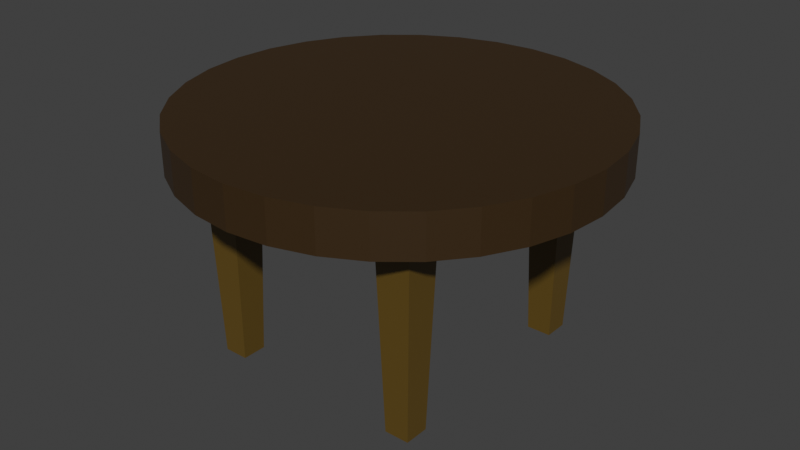# Source: table.blend  (saved by Blender 5.2.44; exported with 4.5.12 LTS)
import bpy
from mathutils import Matrix  # noqa: F401  (used for matrix-valued properties, if any)

bpy.ops.wm.read_factory_settings(use_empty=True)
scene = bpy.context.scene
scene.name = 'Scene'

# ---- collections
col_collection = bpy.data.collections.new('Collection'); scene.collection.children.link(col_collection)

# ---- materials (node trees are filled in below, after node groups)
mat_wood = bpy.data.materials.new('wood')
mat_woodlight = bpy.data.materials.new('woodlight')

# ---- material node trees
mat_wood.use_nodes = True; mat_wood.node_tree.nodes.clear()
_N = mat_wood.node_tree.nodes; _L = mat_wood.node_tree.links
n0 = _N.new('ShaderNodeBsdfPrincipled'); n0.name = 'Principled BSDF'; n0.location = (-200, 100)
n0.inputs[0].default_value = (0.03665, 0.01676, 0.002327, 1.0)
n0.inputs[10].default_value = 0.005
n1 = _N.new('ShaderNodeOutputMaterial'); n1.name = 'Material Output'; n1.location = (200, 100)
_L.new(n0.outputs[0], n1.inputs[0])
n1.is_active_output = True
mat_woodlight.use_nodes = True; mat_woodlight.node_tree.nodes.clear()
_N = mat_woodlight.node_tree.nodes; _L = mat_woodlight.node_tree.links
n0 = _N.new('ShaderNodeBsdfPrincipled'); n0.name = 'Principled BSDF'; n0.location = (-200, 100)
n0.inputs[0].default_value = (0.1205, 0.06752, 0.005907, 1.0)
n0.inputs[10].default_value = 0.005
n1 = _N.new('ShaderNodeOutputMaterial'); n1.name = 'Material Output'; n1.location = (200, 100)
_L.new(n0.outputs[0], n1.inputs[0])
n1.is_active_output = True

# ---- world
world_world = bpy.data.worlds.new('World'); scene.world = world_world
world_world.use_nodes = True; world_world.node_tree.nodes.clear()
_N = world_world.node_tree.nodes; _L = world_world.node_tree.links
n0 = _N.new('ShaderNodeOutputWorld'); n0.name = 'World Output'; n0.location = (200, 100)
n1 = _N.new('ShaderNodeBackground'); n1.name = 'Background'; n1.location = (-200, 100)
n1.inputs[0].default_value = (0.05088, 0.05088, 0.05088, 1.0)
_L.new(n1.outputs[0], n0.inputs[0])
n0.is_active_output = True
world_world.color = (0.05088, 0.05088, 0.05088)
world_world.sun_shadow_jitter_overblur = 0.0

# ---- meshes
me_cylinder = bpy.data.meshes.new('Cylinder')
me_cylinder.from_pydata([(0.0, 0.75, -1.0), (0.0, 0.75, 1.0), (0.1463, 0.7356, -1.0), (0.1463, 0.7356, 1.0), (0.287, 0.6929, -1.0), (0.287, 0.6929, 1.0), (0.4167, 0.6236, -1.0), (0.4167, 0.6236, 1.0), (0.5303, 0.5303, -1.0), (0.5303, 0.5303, 1.0), (0.6236, 0.4167, -1.0), (0.6236, 0.4167, 1.0), (0.6929, 0.287, -1.0), (0.6929, 0.287, 1.0), (0.7356, 0.1463, -1.0), (0.7356, 0.1463, 1.0), (0.75, 0.0, -1.0), (0.75, 0.0, 1.0), (0.7356, -0.1463, -1.0), (0.7356, -0.1463, 1.0), (0.6929, -0.287, -1.0), (0.6929, -0.287, 1.0), (0.6236, -0.4167, -1.0), (0.6236, -0.4167, 1.0), (0.5303, -0.5303, -1.0), (0.5303, -0.5303, 1.0), (0.4167, -0.6236, -1.0), (0.4167, -0.6236, 1.0), (0.287, -0.6929, -1.0), (0.287, -0.6929, 1.0), (0.1463, -0.7356, -1.0), (0.1463, -0.7356, 1.0), (0.0, -0.75, -1.0), (0.0, -0.75, 1.0), (-0.1463, -0.7356, -1.0), (-0.1463, -0.7356, 1.0), (-0.287, -0.6929, -1.0), (-0.287, -0.6929, 1.0), (-0.4167, -0.6236, -1.0), (-0.4167, -0.6236, 1.0), (-0.5303, -0.5303, -1.0), (-0.5303, -0.5303, 1.0), (-0.6236, -0.4167, -1.0), (-0.6236, -0.4167, 1.0), (-0.6929, -0.287, -1.0), (-0.6929, -0.287, 1.0), (-0.7356, -0.1463, -1.0), (-0.7356, -0.1463, 1.0), (-0.75, 0.0, -1.0), (-0.75, 0.0, 1.0), (-0.7356, 0.1463, -1.0), (-0.7356, 0.1463, 1.0), (-0.6929, 0.287, -1.0), (-0.6929, 0.287, 1.0), (-0.6236, 0.4167, -1.0), (-0.6236, 0.4167, 1.0), (-0.5303, 0.5303, -1.0), (-0.5303, 0.5303, 1.0), (-0.4167, 0.6236, -1.0), (-0.4167, 0.6236, 1.0), (-0.287, 0.6929, -1.0), (-0.287, 0.6929, 1.0), (-0.1463, 0.7356, -1.0), (-0.1463, 0.7356, 1.0)], [], [(0, 1, 3, 2), (2, 3, 5, 4), (4, 5, 7, 6), (6, 7, 9, 8), (8, 9, 11, 10), (10, 11, 13, 12), (12, 13, 15, 14), (14, 15, 17, 16), (16, 17, 19, 18), (18, 19, 21, 20), (20, 21, 23, 22), (22, 23, 25, 24), (24, 25, 27, 26), (26, 27, 29, 28), (28, 29, 31, 30), (30, 31, 33, 32), (32, 33, 35, 34), (34, 35, 37, 36), (36, 37, 39, 38), (38, 39, 41, 40), (40, 41, 43, 42), (42, 43, 45, 44), (44, 45, 47, 46), (46, 47, 49, 48), (48, 49, 51, 50), (50, 51, 53, 52), (52, 53, 55, 54), (54, 55, 57, 56), (56, 57, 59, 58), (58, 59, 61, 60), (3, 1, 63, 61, 59, 57, 55, 53, 51, 49, 47, 45, 43, 41, 39, 37, 35, 33, 31, 29, 27, 25, 23, 21, 19, 17, 15, 13, 11, 9, 7, 5), (60, 61, 63, 62), (62, 63, 1, 0), (0, 2, 4, 6, 8, 10, 12, 14, 16, 18, 20, 22, 24, 26, 28, 30, 32, 34, 36, 38, 40, 42, 44, 46, 48, 50, 52, 54, 56, 58, 60, 62)])
_uv = me_cylinder.uv_layers.new(name='UVMap')
_uv.uv.foreach_set('vector', [1.0, 0.5, 1.0, 1.0, 0.9688, 1.0, 0.9688, 0.5, 0.9688, 0.5, 0.9688, 1.0, 0.9375, 1.0, 0.9375, 0.5, 0.9375, 0.5, 0.9375, 1.0, 0.9062, 1.0, 0.9062, 0.5, 0.9062, 0.5, 0.9062, 1.0, 0.875, 1.0, 0.875, 0.5, 0.875, 0.5, 0.875, 1.0, 0.8438, 1.0, 0.8438, 0.5, 0.8438, 0.5, 0.8438, 1.0, 0.8125, 1.0, 0.8125, 0.5, 0.8125, 0.5, 0.8125, 1.0, 0.7812, 1.0, 0.7812, 0.5, 0.7812, 0.5, 0.7812, 1.0, 0.75, 1.0, 0.75, 0.5, 0.75, 0.5, 0.75, 1.0, 0.7188, 1.0, 0.7188, 0.5, 0.7188, 0.5, 0.7188, 1.0, 0.6875, 1.0, 0.6875, 0.5, 0.6875, 0.5, 0.6875, 1.0, 0.6562, 1.0, 0.6562, 0.5, 0.6562, 0.5, 0.6562, 1.0, 0.625, 1.0, 0.625, 0.5, 0.625, 0.5, 0.625, 1.0, 0.5938, 1.0, 0.5938, 0.5, 0.5938, 0.5, 0.5938, 1.0, 0.5625, 1.0, 0.5625, 0.5, 0.5625, 0.5, 0.5625, 1.0, 0.5312, 1.0, 0.5312, 0.5, 0.5312, 0.5, 0.5312, 1.0, 0.5, 1.0, 0.5, 0.5, 0.5, 0.5, 0.5, 1.0, 0.4688, 1.0, 0.4688, 0.5, 0.4688, 0.5, 0.4688, 1.0, 0.4375, 1.0, 0.4375, 0.5, 0.4375, 0.5, 0.4375, 1.0, 0.4062, 1.0, 0.4062, 0.5, 0.4062, 0.5, 0.4062, 1.0, 0.375, 1.0, 0.375, 0.5, 0.375, 0.5, 0.375, 1.0, 0.3438, 1.0, 0.3438, 0.5, 0.3438, 0.5, 0.3438, 1.0, 0.3125, 1.0, 0.3125, 0.5, 0.3125, 0.5, 0.3125, 1.0, 0.2812, 1.0, 0.2812, 0.5, 0.2812, 0.5, 0.2812, 1.0, 0.25, 1.0, 0.25, 0.5, 0.25, 0.5, 0.25, 1.0, 0.2188, 1.0, 0.2188, 0.5, 0.2188, 0.5, 0.2188, 1.0, 0.1875, 1.0, 0.1875, 0.5, 0.1875, 0.5, 0.1875, 1.0, 0.1562, 1.0, 0.1562, 0.5, 0.1562, 0.5, 0.1562, 1.0, 0.125, 1.0, 0.125, 0.5, 0.125, 0.5, 0.125, 1.0, 0.09375, 1.0, 0.09375, 0.5, 0.09375, 0.5, 0.09375, 1.0, 0.0625, 1.0, 0.0625, 0.5, 0.2968, 0.4854, 0.25, 0.49, 0.2032, 0.4854, 0.1582, 0.4717, 0.1167, 0.4496, 0.08029, 0.4197, 0.05045, 0.3833, 0.02827, 0.3418, 0.01461, 0.2968, 0.01, 0.25, 0.01461, 0.2032, 0.02827, 0.1582, 0.05045, 0.1167, 0.08029, 0.08029, 0.1167, 0.05045, 0.1582, 0.02827, 0.2032, 0.01461, 0.25, 0.01, 0.2968, 0.01461, 0.3418, 0.02827, 0.3833, 0.05045, 0.4197, 0.08029, 0.4496, 0.1167, 0.4717, 0.1582, 0.4854, 0.2032, 0.49, 0.25, 0.4854, 0.2968, 0.4717, 0.3418, 0.4496, 0.3833, 0.4197, 0.4197, 0.3833, 0.4496, 0.3418, 0.4717, 0.0625, 0.5, 0.0625, 1.0, 0.03125, 1.0, 0.03125, 0.5, 0.03125, 0.5, 0.03125, 1.0, 0.0, 1.0, 0.0, 0.5, 0.75, 0.49, 0.7968, 0.4854, 0.8418, 0.4717, 0.8833, 0.4496, 0.9197, 0.4197, 0.9496, 0.3833, 0.9717, 0.3418, 0.9854, 0.2968, 0.99, 0.25, 0.9854, 0.2032, 0.9717, 0.1582, 0.9496, 0.1167, 0.9197, 0.08029, 0.8833, 0.05045, 0.8418, 0.02827, 0.7968, 0.01461, 0.75, 0.01, 0.7032, 0.01461, 0.6582, 0.02827, 0.6167, 0.05045, 0.5803, 0.08029, 0.5504, 0.1167, 0.5283, 0.1582, 0.5146, 0.2032, 0.51, 0.25, 0.5146, 0.2968, 0.5283, 0.3418, 0.5504, 0.3833, 0.5803, 0.4197, 0.6167, 0.4496, 0.6582, 0.4717, 0.7032, 0.4854])
me_cylinder.materials.append(mat_wood)
me_cylinder.update()
me_cube_001 = bpy.data.meshes.new('Cube.001')
me_cube_001.from_pydata([(-0.6432, -0.6432, -1.0), (-1.0, -1.0, 1.0), (-0.6432, 0.6432, -1.0), (-1.0, 1.0, 1.0), (0.6432, -0.6432, -1.0), (1.0, -1.0, 1.0), (0.6432, 0.6432, -1.0), (1.0, 1.0, 1.0)], [], [(0, 1, 3, 2), (2, 3, 7, 6), (6, 7, 5, 4), (4, 5, 1, 0), (2, 6, 4, 0), (7, 3, 1, 5)])
_uv = me_cube_001.uv_layers.new(name='UVMap')
_uv.uv.foreach_set('vector', [0.375, 0.0, 0.625, 0.0, 0.625, 0.25, 0.375, 0.25, 0.375, 0.25, 0.625, 0.25, 0.625, 0.5, 0.375, 0.5, 0.375, 0.5, 0.625, 0.5, 0.625, 0.75, 0.375, 0.75, 0.375, 0.75, 0.625, 0.75, 0.625, 1.0, 0.375, 1.0, 0.125, 0.5, 0.375, 0.5, 0.375, 0.75, 0.125, 0.75, 0.625, 0.5, 0.875, 0.5, 0.875, 0.75, 0.625, 0.75])
me_cube_001.materials.append(mat_woodlight)
me_cube_001.update()
me_cube_002 = bpy.data.meshes.new('Cube.002')
me_cube_002.from_pydata([(-0.6432, -0.6432, -1.0), (-1.0, -1.0, 1.0), (-0.6432, 0.6432, -1.0), (-1.0, 1.0, 1.0), (0.6432, -0.6432, -1.0), (1.0, -1.0, 1.0), (0.6432, 0.6432, -1.0), (1.0, 1.0, 1.0)], [], [(0, 1, 3, 2), (2, 3, 7, 6), (6, 7, 5, 4), (4, 5, 1, 0), (2, 6, 4, 0), (7, 3, 1, 5)])
_uv = me_cube_002.uv_layers.new(name='UVMap')
_uv.uv.foreach_set('vector', [0.375, 0.0, 0.625, 0.0, 0.625, 0.25, 0.375, 0.25, 0.375, 0.25, 0.625, 0.25, 0.625, 0.5, 0.375, 0.5, 0.375, 0.5, 0.625, 0.5, 0.625, 0.75, 0.375, 0.75, 0.375, 0.75, 0.625, 0.75, 0.625, 1.0, 0.375, 1.0, 0.125, 0.5, 0.375, 0.5, 0.375, 0.75, 0.125, 0.75, 0.625, 0.5, 0.875, 0.5, 0.875, 0.75, 0.625, 0.75])
me_cube_002.materials.append(mat_woodlight)
me_cube_002.update()
me_cube_003 = bpy.data.meshes.new('Cube.003')
me_cube_003.from_pydata([(-0.6432, -0.6432, -1.0), (-1.0, -1.0, 1.0), (-0.6432, 0.6432, -1.0), (-1.0, 1.0, 1.0), (0.6432, -0.6432, -1.0), (1.0, -1.0, 1.0), (0.6432, 0.6432, -1.0), (1.0, 1.0, 1.0)], [], [(0, 1, 3, 2), (2, 3, 7, 6), (6, 7, 5, 4), (4, 5, 1, 0), (2, 6, 4, 0), (7, 3, 1, 5)])
_uv = me_cube_003.uv_layers.new(name='UVMap')
_uv.uv.foreach_set('vector', [0.375, 0.0, 0.625, 0.0, 0.625, 0.25, 0.375, 0.25, 0.375, 0.25, 0.625, 0.25, 0.625, 0.5, 0.375, 0.5, 0.375, 0.5, 0.625, 0.5, 0.625, 0.75, 0.375, 0.75, 0.375, 0.75, 0.625, 0.75, 0.625, 1.0, 0.375, 1.0, 0.125, 0.5, 0.375, 0.5, 0.375, 0.75, 0.125, 0.75, 0.625, 0.5, 0.875, 0.5, 0.875, 0.75, 0.625, 0.75])
me_cube_003.materials.append(mat_woodlight)
me_cube_003.update()
me_cube_004 = bpy.data.meshes.new('Cube.004')
me_cube_004.from_pydata([(-0.6432, -0.6432, -1.0), (-1.0, -1.0, 1.0), (-0.6432, 0.6432, -1.0), (-1.0, 1.0, 1.0), (0.6432, -0.6432, -1.0), (1.0, -1.0, 1.0), (0.6432, 0.6432, -1.0), (1.0, 1.0, 1.0)], [], [(0, 1, 3, 2), (2, 3, 7, 6), (6, 7, 5, 4), (4, 5, 1, 0), (2, 6, 4, 0), (7, 3, 1, 5)])
_uv = me_cube_004.uv_layers.new(name='UVMap')
_uv.uv.foreach_set('vector', [0.375, 0.0, 0.625, 0.0, 0.625, 0.25, 0.375, 0.25, 0.375, 0.25, 0.625, 0.25, 0.625, 0.5, 0.375, 0.5, 0.375, 0.5, 0.625, 0.5, 0.625, 0.75, 0.375, 0.75, 0.375, 0.75, 0.625, 0.75, 0.625, 1.0, 0.375, 1.0, 0.125, 0.5, 0.375, 0.5, 0.375, 0.75, 0.125, 0.75, 0.625, 0.5, 0.875, 0.5, 0.875, 0.75, 0.625, 0.75])
me_cube_004.materials.append(mat_woodlight)
me_cube_004.update()

# ---- objects
ob_cylinder = bpy.data.objects.new('Cylinder', me_cylinder)
ob_cube = bpy.data.objects.new('Cube', me_cube_001)
ob_cube_001 = bpy.data.objects.new('Cube.001', me_cube_002)
ob_cube_002 = bpy.data.objects.new('Cube.002', me_cube_003)
ob_cube_003 = bpy.data.objects.new('Cube.003', me_cube_004)

# ---- transforms, parenting, visibility, modifiers, constraints
ob_cylinder.location = (0.0, 0.0, 0.3622)
ob_cylinder.scale = (1.0, 1.0, 0.07405)
ob_cube.location = (-0.3407, 0.3604, 2.328e-10)
ob_cube.scale = (0.06806, 0.06806, 0.4066)
ob_cube_001.location = (-0.3407, -0.4164, 2.328e-10)
ob_cube_001.scale = (0.06806, 0.06806, 0.4066)
ob_cube_002.location = (0.3693, -0.4164, 2.328e-10)
ob_cube_002.scale = (0.06806, 0.06806, 0.4066)
ob_cube_003.location = (0.3693, 0.3604, 2.328e-10)
ob_cube_003.scale = (0.06806, 0.06806, 0.4066)

# ---- collection membership
col_collection.objects.link(ob_cylinder)
col_collection.objects.link(ob_cube)
col_collection.objects.link(ob_cube_001)
col_collection.objects.link(ob_cube_002)
col_collection.objects.link(ob_cube_003)

# ---- scene / render settings (as saved in the file)
scene.frame_start = 1; scene.frame_end = 250; scene.frame_set(1)
scene.render.engine = 'BLENDER_EEVEE_NEXT'
scene.render.bake_bias = 0.0
scene.render.bake_samples = 0
scene.render.compositor_device = 'GPU'
scene.eevee.use_volume_custom_range = False
scene.eevee.fast_gi_thickness_near = 0.1
scene.eevee.fast_gi_thickness_far = 0.0
scene.eevee.ray_tracing_options.screen_trace_thickness = 0.1
scene.view_settings.view_transform = 'Standard'
bpy.context.view_layer.update()

# ---- added for rendering (the .blend has no active camera and no usable light): camera, sun
cam_auto = bpy.data.cameras.new('AutoCamera')
cam_auto.lens = 50.0
cam_auto.sensor_width = 36.0
cam_auto.clip_end = 1000.0
ob_auto_camera = bpy.data.objects.new('AutoCamera', cam_auto)
scene.collection.objects.link(ob_auto_camera)
ob_auto_camera.location = (2.11196, -2.53435, 1.70439)
ob_auto_camera.rotation_euler = (1.09748, -7.21219e-08, 0.694738)
scene.camera = ob_auto_camera
light_auto_sun = bpy.data.lights.new('AutoSun', 'SUN')
light_auto_sun.energy = 3.0
light_auto_sun.angle = 0.0523599
ob_auto_sun = bpy.data.objects.new('AutoSun', light_auto_sun)
scene.collection.objects.link(ob_auto_sun)
ob_auto_sun.rotation_euler = (0.872665, 0.174533, 0.523599)
bpy.context.view_layer.update()
